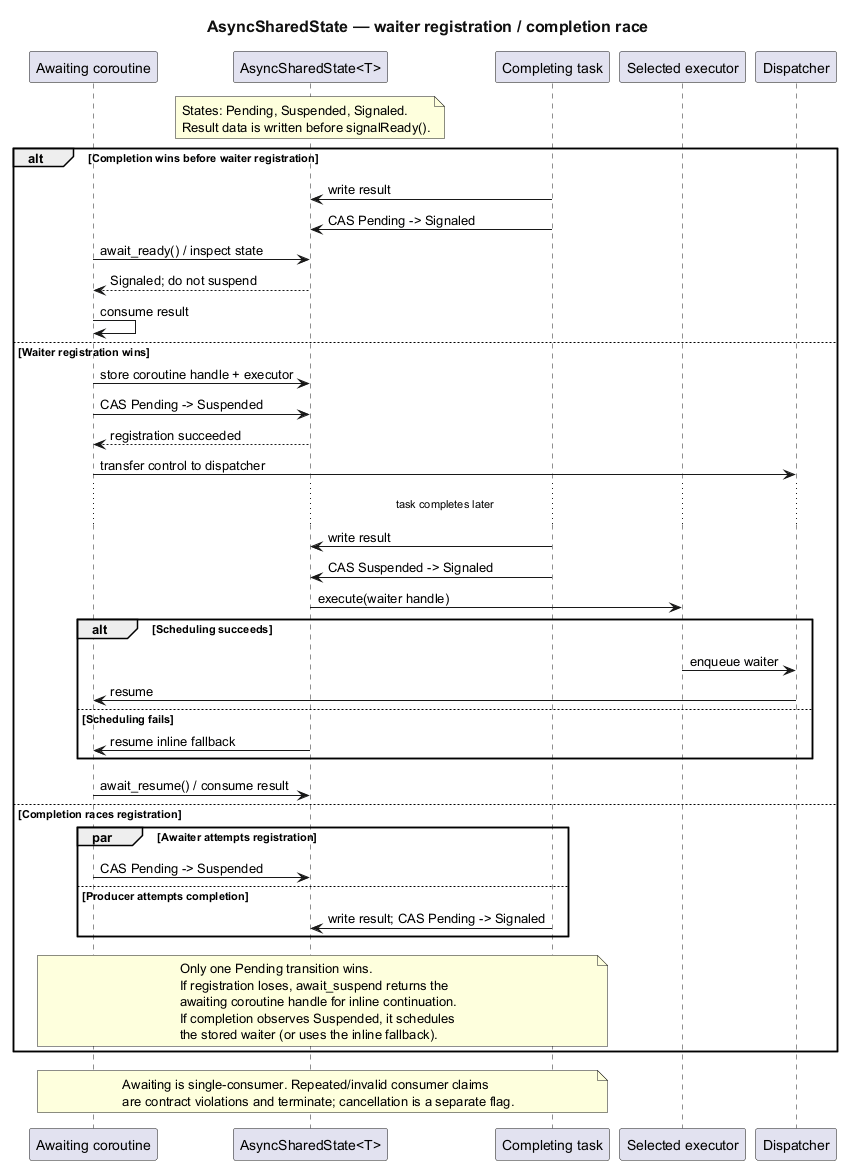

The diagram above was rendered by PlantUML. Its source (embedded in the PNG):
@startuml
title AsyncSharedState — waiter registration / completion race
<style>
document {
  BackgroundColor #FFFFFF
  BoxPadding 10
  ParticipantPadding 10
}
title {
  FontSize 16
  FontColor #111111
}
</style>

participant "Awaiting coroutine" as Awaiter
participant "AsyncSharedState<T>" as State
participant "Completing task" as Producer
participant "Selected executor" as Executor
participant "Dispatcher" as Dispatcher

note over State
  States: Pending, Suspended, Signaled.
  Result data is written before signalReady().
end note

alt Completion wins before waiter registration
  Producer -> State : write result
  Producer -> State : CAS Pending -> Signaled
  Awaiter -> State : await_ready() / inspect state
  State --> Awaiter : Signaled; do not suspend
  Awaiter -> Awaiter : consume result
else Waiter registration wins
  Awaiter -> State : store coroutine handle + executor
  Awaiter -> State : CAS Pending -> Suspended
  State --> Awaiter : registration succeeded
  Awaiter -> Dispatcher : transfer control to dispatcher
  ... task completes later ...
  Producer -> State : write result
  Producer -> State : CAS Suspended -> Signaled
  State -> Executor : execute(waiter handle)
  alt Scheduling succeeds
    Executor -> Dispatcher : enqueue waiter
    Dispatcher -> Awaiter : resume
  else Scheduling fails
    State -> Awaiter : resume inline fallback
  end
  Awaiter -> State : await_resume() / consume result
else Completion races registration
  par Awaiter attempts registration
    Awaiter -> State : CAS Pending -> Suspended
  else Producer attempts completion
    Producer -> State : write result; CAS Pending -> Signaled
  end
  note over Awaiter,Producer
    Only one Pending transition wins.
    If registration loses, await_suspend returns the
    awaiting coroutine handle for inline continuation.
    If completion observes Suspended, it schedules
    the stored waiter (or uses the inline fallback).
  end note
end

note over Awaiter,Producer
  Awaiting is single-consumer. Repeated/invalid consumer claims
  are contract violations and terminate; cancellation is a separate flag.
end note
@enduml